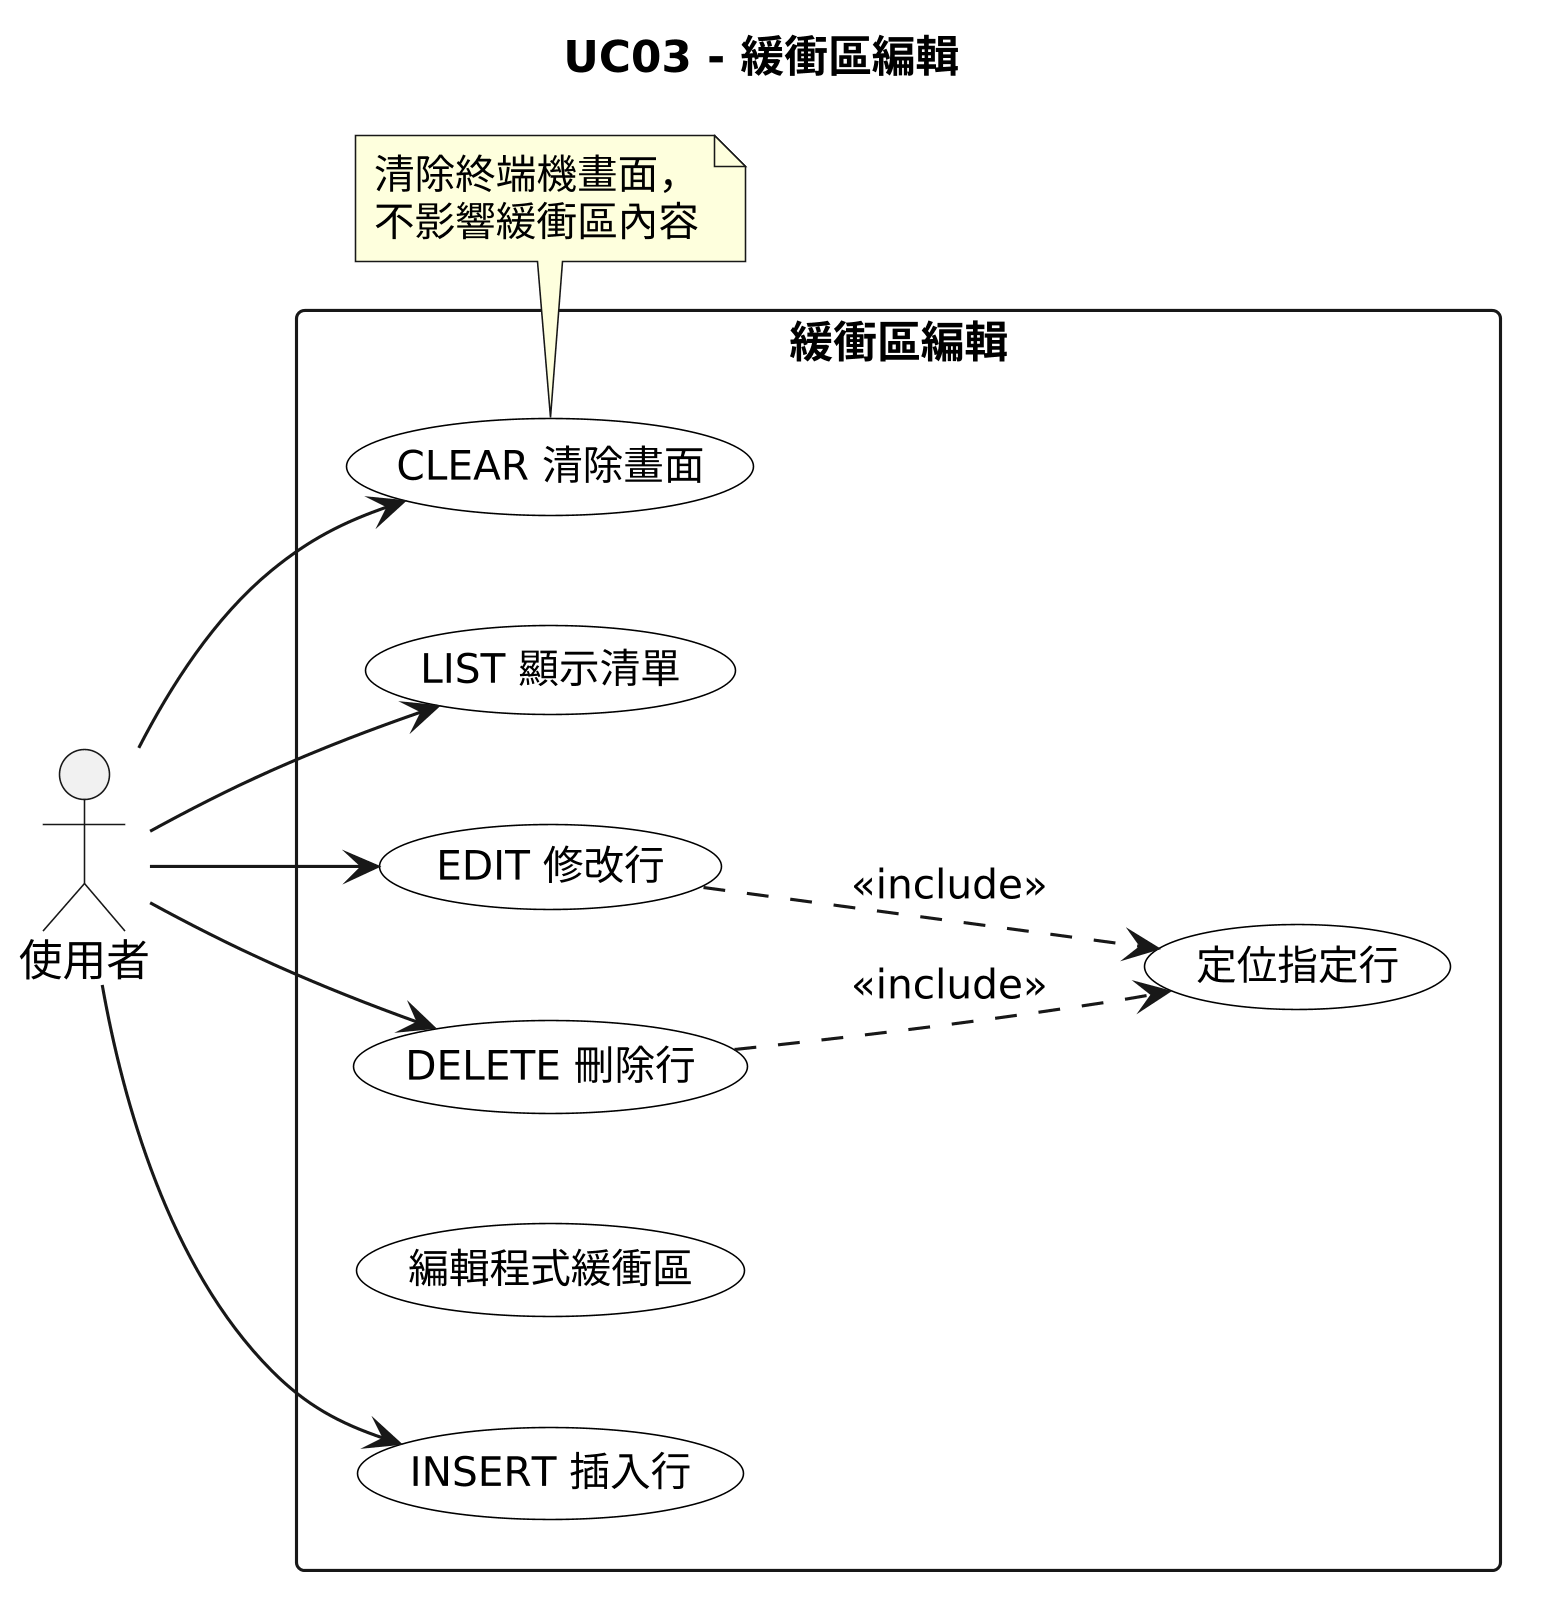

The diagram above was rendered by PlantUML. Its source (embedded in the PNG):
@startuml
skinparam dpi 300
title UC03 - 緩衝區編輯

left to right direction
skinparam usecase {
  BackgroundColor white
  BorderColor black
  ActorBorderColor black
  FontSize 13
}

actor 使用者

rectangle "緩衝區編輯" {
  usecase "編輯程式緩衝區" as ROOT
  usecase "LIST 顯示清單" as UC1
  usecase "EDIT 修改行" as UC2
  usecase "DELETE 刪除行" as UC3
  usecase "INSERT 插入行" as UC4
  usecase "定位指定行" as UC5
  usecase "CLEAR 清除畫面" as UC6
}

使用者 --> UC1
使用者 --> UC2
使用者 --> UC3
使用者 --> UC4
使用者 --> UC6

UC2 ..> UC5 : <<include>>
UC3 ..> UC5 : <<include>>

note bottom of UC6 : 清除終端機畫面，\n不影響緩衝區內容
@enduml